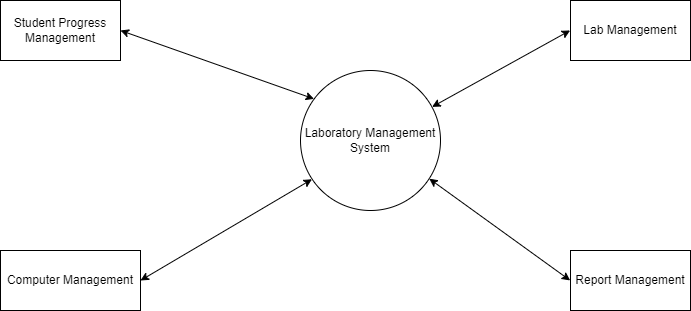

The diagram above was exported from draw.io. Its source (the exported page's mxGraphModel, read from the mxfile embedded in the PNG):
<mxGraphModel dx="244" dy="533" grid="1" gridSize="10" guides="1" tooltips="1" connect="1" arrows="1" fold="1" page="1" pageScale="1" pageWidth="850" pageHeight="1100" math="0" shadow="0">
  <root>
    <mxCell id="0" />
    <mxCell id="1" parent="0" />
    <mxCell id="73wH43HL4s2ltz91SsUg-3" value="Laboratory Management System" style="ellipse;whiteSpace=wrap;html=1;aspect=fixed;" parent="1" vertex="1">
      <mxGeometry x="350" y="210" width="140" height="140" as="geometry" />
    </mxCell>
    <mxCell id="73wH43HL4s2ltz91SsUg-4" value="Student Progress Management" style="rounded=0;whiteSpace=wrap;html=1;" parent="1" vertex="1">
      <mxGeometry x="50" y="140" width="120" height="60" as="geometry" />
    </mxCell>
    <mxCell id="73wH43HL4s2ltz91SsUg-5" value="Lab Management" style="rounded=0;whiteSpace=wrap;html=1;" parent="1" vertex="1">
      <mxGeometry x="620" y="140" width="120" height="60" as="geometry" />
    </mxCell>
    <mxCell id="73wH43HL4s2ltz91SsUg-6" value="Report Management" style="rounded=0;whiteSpace=wrap;html=1;" parent="1" vertex="1">
      <mxGeometry x="620" y="390" width="120" height="60" as="geometry" />
    </mxCell>
    <mxCell id="73wH43HL4s2ltz91SsUg-7" value="Computer Management" style="rounded=0;whiteSpace=wrap;html=1;" parent="1" vertex="1">
      <mxGeometry x="50" y="390" width="140" height="60" as="geometry" />
    </mxCell>
    <mxCell id="73wH43HL4s2ltz91SsUg-8" value="" style="endArrow=classic;startArrow=classic;html=1;rounded=0;exitX=1;exitY=0.5;exitDx=0;exitDy=0;entryX=0.082;entryY=0.777;entryDx=0;entryDy=0;entryPerimeter=0;" parent="1" source="73wH43HL4s2ltz91SsUg-7" edge="1" target="73wH43HL4s2ltz91SsUg-3">
      <mxGeometry width="50" height="50" relative="1" as="geometry">
        <mxPoint x="240" y="360" as="sourcePoint" />
        <mxPoint x="310" y="300" as="targetPoint" />
      </mxGeometry>
    </mxCell>
    <mxCell id="73wH43HL4s2ltz91SsUg-9" value="" style="endArrow=classic;startArrow=classic;html=1;rounded=0;exitX=1;exitY=0.5;exitDx=0;exitDy=0;entryX=0.097;entryY=0.203;entryDx=0;entryDy=0;entryPerimeter=0;" parent="1" source="73wH43HL4s2ltz91SsUg-4" target="73wH43HL4s2ltz91SsUg-3" edge="1">
      <mxGeometry width="50" height="50" relative="1" as="geometry">
        <mxPoint x="290" y="190" as="sourcePoint" />
        <mxPoint x="340" y="140" as="targetPoint" />
      </mxGeometry>
    </mxCell>
    <mxCell id="73wH43HL4s2ltz91SsUg-10" value="" style="endArrow=classic;startArrow=classic;html=1;rounded=0;entryX=-0.003;entryY=0.499;entryDx=0;entryDy=0;entryPerimeter=0;exitX=0.94;exitY=0.26;exitDx=0;exitDy=0;exitPerimeter=0;" parent="1" source="73wH43HL4s2ltz91SsUg-3" target="73wH43HL4s2ltz91SsUg-5" edge="1">
      <mxGeometry width="50" height="50" relative="1" as="geometry">
        <mxPoint x="480" y="250" as="sourcePoint" />
        <mxPoint x="620" y="170" as="targetPoint" />
      </mxGeometry>
    </mxCell>
    <mxCell id="73wH43HL4s2ltz91SsUg-11" value="" style="endArrow=classic;startArrow=classic;html=1;rounded=0;exitX=0.92;exitY=0.773;exitDx=0;exitDy=0;exitPerimeter=0;entryX=-0.003;entryY=0.499;entryDx=0;entryDy=0;entryPerimeter=0;" parent="1" source="73wH43HL4s2ltz91SsUg-3" target="73wH43HL4s2ltz91SsUg-6" edge="1">
      <mxGeometry width="50" height="50" relative="1" as="geometry">
        <mxPoint x="440" y="350" as="sourcePoint" />
        <mxPoint x="490" y="300" as="targetPoint" />
      </mxGeometry>
    </mxCell>
  </root>
</mxGraphModel>